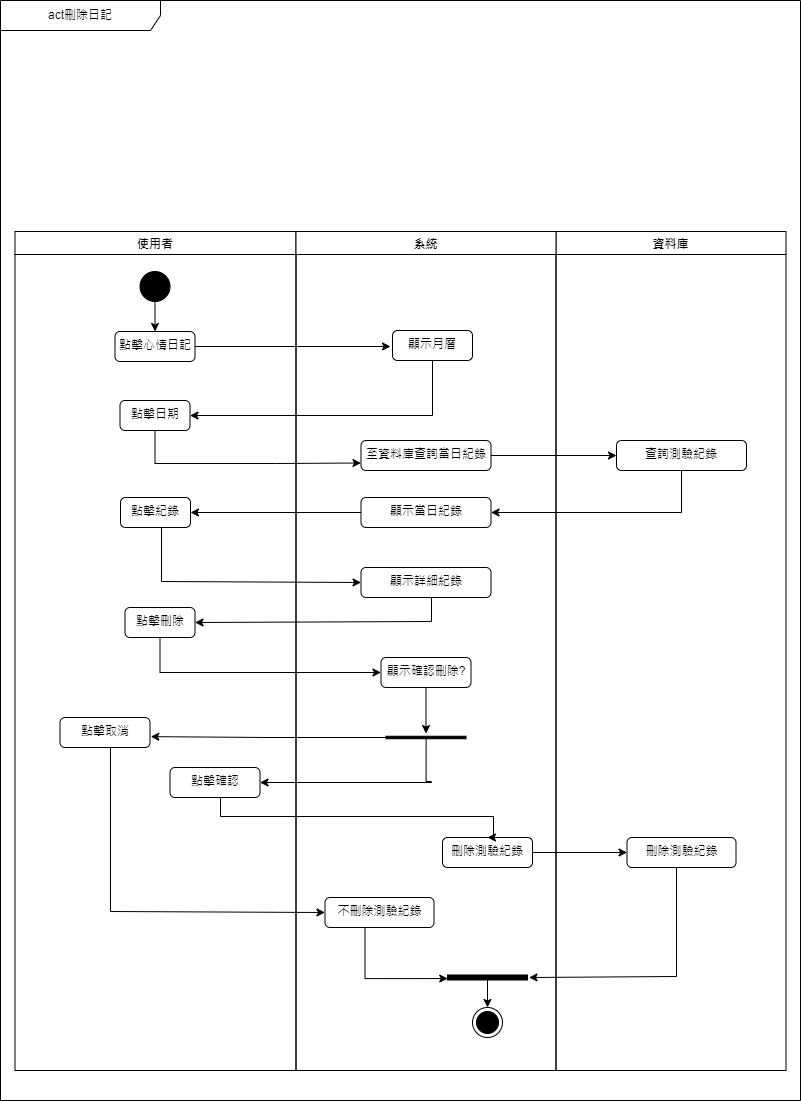

The diagram above was exported from draw.io. Its source (the exported page's mxGraphModel, read from the mxfile embedded in the PNG):
<mxGraphModel dx="794" dy="1631" grid="1" gridSize="10" guides="1" tooltips="1" connect="1" arrows="1" fold="1" page="1" pageScale="1" pageWidth="827" pageHeight="1169" math="0" shadow="0">
  <root>
    <mxCell id="Ri2LpzgzMdJqvQiUPhvf-0" />
    <mxCell id="Ri2LpzgzMdJqvQiUPhvf-1" parent="Ri2LpzgzMdJqvQiUPhvf-0" />
    <mxCell id="Ri2LpzgzMdJqvQiUPhvf-2" value="act刪除日記" style="shape=umlFrame;whiteSpace=wrap;html=1;pointerEvents=0;recursiveResize=0;container=1;collapsible=0;width=160;" parent="Ri2LpzgzMdJqvQiUPhvf-1" vertex="1">
      <mxGeometry x="160" y="-180" width="800" height="1100" as="geometry" />
    </mxCell>
    <mxCell id="Ri2LpzgzMdJqvQiUPhvf-3" value="使用者" style="swimlane;" parent="Ri2LpzgzMdJqvQiUPhvf-2" vertex="1">
      <mxGeometry x="14.5" y="231" width="281" height="839" as="geometry" />
    </mxCell>
    <mxCell id="Ri2LpzgzMdJqvQiUPhvf-4" style="edgeStyle=orthogonalEdgeStyle;rounded=0;orthogonalLoop=1;jettySize=auto;html=1;exitX=0.5;exitY=1;exitDx=0;exitDy=0;entryX=0.5;entryY=0;entryDx=0;entryDy=0;" parent="Ri2LpzgzMdJqvQiUPhvf-3" source="Ri2LpzgzMdJqvQiUPhvf-5" target="Ri2LpzgzMdJqvQiUPhvf-6" edge="1">
      <mxGeometry relative="1" as="geometry" />
    </mxCell>
    <mxCell id="Ri2LpzgzMdJqvQiUPhvf-5" value="" style="ellipse;fillColor=strokeColor;html=1;" parent="Ri2LpzgzMdJqvQiUPhvf-3" vertex="1">
      <mxGeometry x="125" y="40" width="30" height="30" as="geometry" />
    </mxCell>
    <mxCell id="SkrfSXLg9sIWY52fs0Kg-3" style="edgeStyle=orthogonalEdgeStyle;rounded=0;orthogonalLoop=1;jettySize=auto;html=1;" parent="Ri2LpzgzMdJqvQiUPhvf-3" source="Ri2LpzgzMdJqvQiUPhvf-6" edge="1">
      <mxGeometry relative="1" as="geometry">
        <mxPoint x="375.5" y="115" as="targetPoint" />
      </mxGeometry>
    </mxCell>
    <mxCell id="Ri2LpzgzMdJqvQiUPhvf-6" value="點擊心情日記" style="html=1;align=center;verticalAlign=top;rounded=1;absoluteArcSize=1;arcSize=10;dashed=0;whiteSpace=wrap;" parent="Ri2LpzgzMdJqvQiUPhvf-3" vertex="1">
      <mxGeometry x="100" y="100" width="80" height="30" as="geometry" />
    </mxCell>
    <mxCell id="Ri2LpzgzMdJqvQiUPhvf-7" value="點擊刪除" style="html=1;align=center;verticalAlign=top;rounded=1;absoluteArcSize=1;arcSize=10;dashed=0;whiteSpace=wrap;" parent="Ri2LpzgzMdJqvQiUPhvf-3" vertex="1">
      <mxGeometry x="110" y="376" width="70" height="30" as="geometry" />
    </mxCell>
    <mxCell id="Ri2LpzgzMdJqvQiUPhvf-8" value="點擊取消" style="html=1;align=center;verticalAlign=top;rounded=1;absoluteArcSize=1;arcSize=10;dashed=0;whiteSpace=wrap;" parent="Ri2LpzgzMdJqvQiUPhvf-3" vertex="1">
      <mxGeometry x="45" y="486" width="90" height="30" as="geometry" />
    </mxCell>
    <mxCell id="Ri2LpzgzMdJqvQiUPhvf-9" value="點擊確認" style="html=1;align=center;verticalAlign=top;rounded=1;absoluteArcSize=1;arcSize=10;dashed=0;whiteSpace=wrap;" parent="Ri2LpzgzMdJqvQiUPhvf-3" vertex="1">
      <mxGeometry x="155" y="536" width="90" height="30" as="geometry" />
    </mxCell>
    <mxCell id="Ri2LpzgzMdJqvQiUPhvf-10" value="點擊紀錄" style="html=1;align=center;verticalAlign=top;rounded=1;absoluteArcSize=1;arcSize=10;dashed=0;whiteSpace=wrap;" parent="Ri2LpzgzMdJqvQiUPhvf-3" vertex="1">
      <mxGeometry x="105.5" y="266" width="70" height="30" as="geometry" />
    </mxCell>
    <mxCell id="SkrfSXLg9sIWY52fs0Kg-0" value="點擊日期" style="html=1;align=center;verticalAlign=top;rounded=1;absoluteArcSize=1;arcSize=10;dashed=0;whiteSpace=wrap;" parent="Ri2LpzgzMdJqvQiUPhvf-3" vertex="1">
      <mxGeometry x="105" y="169" width="70" height="30" as="geometry" />
    </mxCell>
    <mxCell id="Ri2LpzgzMdJqvQiUPhvf-11" value="資料庫" style="swimlane;" parent="Ri2LpzgzMdJqvQiUPhvf-2" vertex="1">
      <mxGeometry x="555.5" y="231" width="230" height="839" as="geometry" />
    </mxCell>
    <mxCell id="Ri2LpzgzMdJqvQiUPhvf-12" value="刪除測驗紀錄" style="html=1;align=center;verticalAlign=top;rounded=1;absoluteArcSize=1;arcSize=10;dashed=0;whiteSpace=wrap;" parent="Ri2LpzgzMdJqvQiUPhvf-11" vertex="1">
      <mxGeometry x="71" y="606" width="109" height="30" as="geometry" />
    </mxCell>
    <mxCell id="Ri2LpzgzMdJqvQiUPhvf-13" value="查詢測驗紀錄" style="html=1;align=center;verticalAlign=top;rounded=1;absoluteArcSize=1;arcSize=10;dashed=0;whiteSpace=wrap;" parent="Ri2LpzgzMdJqvQiUPhvf-11" vertex="1">
      <mxGeometry x="60.5" y="209" width="130" height="30" as="geometry" />
    </mxCell>
    <mxCell id="Ri2LpzgzMdJqvQiUPhvf-18" value="系統" style="swimlane;" parent="Ri2LpzgzMdJqvQiUPhvf-2" vertex="1">
      <mxGeometry x="295.5" y="231" width="260" height="839" as="geometry" />
    </mxCell>
    <mxCell id="Ri2LpzgzMdJqvQiUPhvf-19" style="edgeStyle=orthogonalEdgeStyle;rounded=0;orthogonalLoop=1;jettySize=auto;html=1;entryX=0.71;entryY=0.997;entryDx=0;entryDy=0;entryPerimeter=0;" parent="Ri2LpzgzMdJqvQiUPhvf-18" source="Ri2LpzgzMdJqvQiUPhvf-20" target="Ri2LpzgzMdJqvQiUPhvf-24" edge="1">
      <mxGeometry relative="1" as="geometry">
        <Array as="points">
          <mxPoint x="69" y="747" />
        </Array>
      </mxGeometry>
    </mxCell>
    <mxCell id="Ri2LpzgzMdJqvQiUPhvf-20" value="不刪除測驗紀錄" style="html=1;align=center;verticalAlign=top;rounded=1;absoluteArcSize=1;arcSize=10;dashed=0;whiteSpace=wrap;" parent="Ri2LpzgzMdJqvQiUPhvf-18" vertex="1">
      <mxGeometry x="29" y="666" width="109" height="30" as="geometry" />
    </mxCell>
    <mxCell id="Ri2LpzgzMdJqvQiUPhvf-21" value="至資料庫查詢當日紀錄" style="html=1;align=center;verticalAlign=top;rounded=1;absoluteArcSize=1;arcSize=10;dashed=0;whiteSpace=wrap;" parent="Ri2LpzgzMdJqvQiUPhvf-18" vertex="1">
      <mxGeometry x="65" y="209" width="130" height="30" as="geometry" />
    </mxCell>
    <mxCell id="Ri2LpzgzMdJqvQiUPhvf-22" value="刪除測驗紀錄" style="html=1;align=center;verticalAlign=top;rounded=1;absoluteArcSize=1;arcSize=10;dashed=0;whiteSpace=wrap;" parent="Ri2LpzgzMdJqvQiUPhvf-18" vertex="1">
      <mxGeometry x="146.5" y="606" width="90" height="30" as="geometry" />
    </mxCell>
    <mxCell id="Ri2LpzgzMdJqvQiUPhvf-23" style="edgeStyle=orthogonalEdgeStyle;rounded=0;orthogonalLoop=1;jettySize=auto;html=1;" parent="Ri2LpzgzMdJqvQiUPhvf-18" source="Ri2LpzgzMdJqvQiUPhvf-24" target="Ri2LpzgzMdJqvQiUPhvf-25" edge="1">
      <mxGeometry relative="1" as="geometry" />
    </mxCell>
    <mxCell id="Ri2LpzgzMdJqvQiUPhvf-24" value="" style="html=1;points=[];perimeter=orthogonalPerimeter;fillColor=strokeColor;rotation=90;" parent="Ri2LpzgzMdJqvQiUPhvf-18" vertex="1">
      <mxGeometry x="189" y="706" width="5" height="80" as="geometry" />
    </mxCell>
    <mxCell id="Ri2LpzgzMdJqvQiUPhvf-25" value="" style="ellipse;html=1;shape=endState;fillColor=strokeColor;" parent="Ri2LpzgzMdJqvQiUPhvf-18" vertex="1">
      <mxGeometry x="176.5" y="776" width="30" height="30" as="geometry" />
    </mxCell>
    <mxCell id="Ri2LpzgzMdJqvQiUPhvf-26" value="顯示當日紀錄" style="html=1;align=center;verticalAlign=top;rounded=1;absoluteArcSize=1;arcSize=10;dashed=0;whiteSpace=wrap;" parent="Ri2LpzgzMdJqvQiUPhvf-18" vertex="1">
      <mxGeometry x="65" y="266" width="130" height="30" as="geometry" />
    </mxCell>
    <mxCell id="Ri2LpzgzMdJqvQiUPhvf-27" style="edgeStyle=orthogonalEdgeStyle;rounded=0;orthogonalLoop=1;jettySize=auto;html=1;entryX=-1.1;entryY=0.5;entryDx=0;entryDy=0;entryPerimeter=0;" parent="Ri2LpzgzMdJqvQiUPhvf-18" source="Ri2LpzgzMdJqvQiUPhvf-28" target="Ri2LpzgzMdJqvQiUPhvf-29" edge="1">
      <mxGeometry relative="1" as="geometry" />
    </mxCell>
    <mxCell id="Ri2LpzgzMdJqvQiUPhvf-28" value="顯示確認刪除?" style="html=1;align=center;verticalAlign=top;rounded=1;absoluteArcSize=1;arcSize=10;dashed=0;whiteSpace=wrap;" parent="Ri2LpzgzMdJqvQiUPhvf-18" vertex="1">
      <mxGeometry x="85" y="426" width="90" height="30" as="geometry" />
    </mxCell>
    <mxCell id="Ri2LpzgzMdJqvQiUPhvf-29" value="" style="html=1;points=[];perimeter=orthogonalPerimeter;fillColor=strokeColor;rotation=90;" parent="Ri2LpzgzMdJqvQiUPhvf-18" vertex="1">
      <mxGeometry x="128.75" y="466" width="2.5" height="80" as="geometry" />
    </mxCell>
    <mxCell id="Ri2LpzgzMdJqvQiUPhvf-30" value="顯示詳細紀錄" style="html=1;align=center;verticalAlign=top;rounded=1;absoluteArcSize=1;arcSize=10;dashed=0;whiteSpace=wrap;" parent="Ri2LpzgzMdJqvQiUPhvf-18" vertex="1">
      <mxGeometry x="65" y="336" width="130" height="30" as="geometry" />
    </mxCell>
    <mxCell id="SkrfSXLg9sIWY52fs0Kg-1" value="顯示月曆" style="html=1;align=center;verticalAlign=top;rounded=1;absoluteArcSize=1;arcSize=10;dashed=0;whiteSpace=wrap;" parent="Ri2LpzgzMdJqvQiUPhvf-18" vertex="1">
      <mxGeometry x="96.5" y="99" width="80" height="30" as="geometry" />
    </mxCell>
    <mxCell id="Ri2LpzgzMdJqvQiUPhvf-39" style="edgeStyle=orthogonalEdgeStyle;rounded=0;orthogonalLoop=1;jettySize=auto;html=1;entryX=0;entryY=0.5;entryDx=0;entryDy=0;" parent="Ri2LpzgzMdJqvQiUPhvf-2" source="Ri2LpzgzMdJqvQiUPhvf-8" target="Ri2LpzgzMdJqvQiUPhvf-20" edge="1">
      <mxGeometry relative="1" as="geometry">
        <Array as="points">
          <mxPoint x="110" y="911" />
        </Array>
      </mxGeometry>
    </mxCell>
    <mxCell id="Ri2LpzgzMdJqvQiUPhvf-35" style="edgeStyle=orthogonalEdgeStyle;rounded=0;orthogonalLoop=1;jettySize=auto;html=1;exitX=1;exitY=0.5;exitDx=0;exitDy=0;entryX=0;entryY=0.5;entryDx=0;entryDy=0;" parent="Ri2LpzgzMdJqvQiUPhvf-2" source="Ri2LpzgzMdJqvQiUPhvf-21" target="Ri2LpzgzMdJqvQiUPhvf-13" edge="1">
      <mxGeometry relative="1" as="geometry" />
    </mxCell>
    <mxCell id="Ri2LpzgzMdJqvQiUPhvf-32" style="edgeStyle=orthogonalEdgeStyle;rounded=0;orthogonalLoop=1;jettySize=auto;html=1;entryX=0.5;entryY=0;entryDx=0;entryDy=0;" parent="Ri2LpzgzMdJqvQiUPhvf-2" source="Ri2LpzgzMdJqvQiUPhvf-9" target="Ri2LpzgzMdJqvQiUPhvf-22" edge="1">
      <mxGeometry relative="1" as="geometry">
        <Array as="points">
          <mxPoint x="220" y="816" />
          <mxPoint x="493" y="816" />
        </Array>
      </mxGeometry>
    </mxCell>
    <mxCell id="Ri2LpzgzMdJqvQiUPhvf-33" style="edgeStyle=orthogonalEdgeStyle;rounded=0;orthogonalLoop=1;jettySize=auto;html=1;entryX=0;entryY=0.5;entryDx=0;entryDy=0;exitX=1;exitY=0.5;exitDx=0;exitDy=0;" parent="Ri2LpzgzMdJqvQiUPhvf-2" source="Ri2LpzgzMdJqvQiUPhvf-22" target="Ri2LpzgzMdJqvQiUPhvf-12" edge="1">
      <mxGeometry relative="1" as="geometry">
        <mxPoint x="550" y="911" as="sourcePoint" />
      </mxGeometry>
    </mxCell>
    <mxCell id="Ri2LpzgzMdJqvQiUPhvf-34" style="edgeStyle=orthogonalEdgeStyle;rounded=0;orthogonalLoop=1;jettySize=auto;html=1;entryX=0.5;entryY=-0.019;entryDx=0;entryDy=0;entryPerimeter=0;" parent="Ri2LpzgzMdJqvQiUPhvf-2" source="Ri2LpzgzMdJqvQiUPhvf-12" target="Ri2LpzgzMdJqvQiUPhvf-24" edge="1">
      <mxGeometry relative="1" as="geometry">
        <Array as="points">
          <mxPoint x="676" y="976" />
        </Array>
      </mxGeometry>
    </mxCell>
    <mxCell id="Ri2LpzgzMdJqvQiUPhvf-38" style="edgeStyle=orthogonalEdgeStyle;rounded=0;orthogonalLoop=1;jettySize=auto;html=1;exitX=0.5;exitY=1;exitDx=0;exitDy=0;entryX=1;entryY=0.5;entryDx=0;entryDy=0;" parent="Ri2LpzgzMdJqvQiUPhvf-2" source="Ri2LpzgzMdJqvQiUPhvf-13" target="Ri2LpzgzMdJqvQiUPhvf-26" edge="1">
      <mxGeometry relative="1" as="geometry" />
    </mxCell>
    <mxCell id="Ri2LpzgzMdJqvQiUPhvf-41" style="edgeStyle=orthogonalEdgeStyle;rounded=0;orthogonalLoop=1;jettySize=auto;html=1;entryX=1;entryY=0.5;entryDx=0;entryDy=0;" parent="Ri2LpzgzMdJqvQiUPhvf-2" source="Ri2LpzgzMdJqvQiUPhvf-26" target="Ri2LpzgzMdJqvQiUPhvf-10" edge="1">
      <mxGeometry relative="1" as="geometry" />
    </mxCell>
    <mxCell id="Ri2LpzgzMdJqvQiUPhvf-36" style="edgeStyle=orthogonalEdgeStyle;rounded=0;orthogonalLoop=1;jettySize=auto;html=1;exitX=0.5;exitY=1;exitDx=0;exitDy=0;entryX=0;entryY=0.5;entryDx=0;entryDy=0;" parent="Ri2LpzgzMdJqvQiUPhvf-2" source="Ri2LpzgzMdJqvQiUPhvf-7" target="Ri2LpzgzMdJqvQiUPhvf-28" edge="1">
      <mxGeometry relative="1" as="geometry" />
    </mxCell>
    <mxCell id="Ri2LpzgzMdJqvQiUPhvf-31" style="edgeStyle=orthogonalEdgeStyle;rounded=0;orthogonalLoop=1;jettySize=auto;html=1;entryX=1.009;entryY=0.638;entryDx=0;entryDy=0;entryPerimeter=0;" parent="Ri2LpzgzMdJqvQiUPhvf-2" source="Ri2LpzgzMdJqvQiUPhvf-29" target="Ri2LpzgzMdJqvQiUPhvf-8" edge="1">
      <mxGeometry relative="1" as="geometry" />
    </mxCell>
    <mxCell id="Ri2LpzgzMdJqvQiUPhvf-40" style="edgeStyle=orthogonalEdgeStyle;rounded=0;orthogonalLoop=1;jettySize=auto;html=1;entryX=1;entryY=0.5;entryDx=0;entryDy=0;" parent="Ri2LpzgzMdJqvQiUPhvf-2" source="Ri2LpzgzMdJqvQiUPhvf-29" target="Ri2LpzgzMdJqvQiUPhvf-9" edge="1">
      <mxGeometry relative="1" as="geometry">
        <Array as="points">
          <mxPoint x="431" y="781" />
        </Array>
      </mxGeometry>
    </mxCell>
    <mxCell id="Ri2LpzgzMdJqvQiUPhvf-42" style="edgeStyle=orthogonalEdgeStyle;rounded=0;orthogonalLoop=1;jettySize=auto;html=1;entryX=1;entryY=0.5;entryDx=0;entryDy=0;" parent="Ri2LpzgzMdJqvQiUPhvf-2" source="Ri2LpzgzMdJqvQiUPhvf-30" target="Ri2LpzgzMdJqvQiUPhvf-7" edge="1">
      <mxGeometry relative="1" as="geometry">
        <Array as="points">
          <mxPoint x="431" y="621" />
        </Array>
      </mxGeometry>
    </mxCell>
    <mxCell id="Ri2LpzgzMdJqvQiUPhvf-43" style="edgeStyle=orthogonalEdgeStyle;rounded=0;orthogonalLoop=1;jettySize=auto;html=1;entryX=0;entryY=0.5;entryDx=0;entryDy=0;" parent="Ri2LpzgzMdJqvQiUPhvf-2" source="Ri2LpzgzMdJqvQiUPhvf-10" target="Ri2LpzgzMdJqvQiUPhvf-30" edge="1">
      <mxGeometry relative="1" as="geometry">
        <Array as="points">
          <mxPoint x="161" y="581" />
        </Array>
      </mxGeometry>
    </mxCell>
    <mxCell id="SkrfSXLg9sIWY52fs0Kg-2" style="edgeStyle=orthogonalEdgeStyle;rounded=0;orthogonalLoop=1;jettySize=auto;html=1;exitX=0.5;exitY=1;exitDx=0;exitDy=0;entryX=1;entryY=0.5;entryDx=0;entryDy=0;" parent="Ri2LpzgzMdJqvQiUPhvf-2" source="SkrfSXLg9sIWY52fs0Kg-1" target="SkrfSXLg9sIWY52fs0Kg-0" edge="1">
      <mxGeometry relative="1" as="geometry" />
    </mxCell>
    <mxCell id="SkrfSXLg9sIWY52fs0Kg-4" style="edgeStyle=orthogonalEdgeStyle;rounded=0;orthogonalLoop=1;jettySize=auto;html=1;entryX=0;entryY=0.75;entryDx=0;entryDy=0;" parent="Ri2LpzgzMdJqvQiUPhvf-2" source="SkrfSXLg9sIWY52fs0Kg-0" target="Ri2LpzgzMdJqvQiUPhvf-21" edge="1">
      <mxGeometry relative="1" as="geometry">
        <Array as="points">
          <mxPoint x="155" y="463" />
          <mxPoint x="275" y="463" />
        </Array>
      </mxGeometry>
    </mxCell>
  </root>
</mxGraphModel>